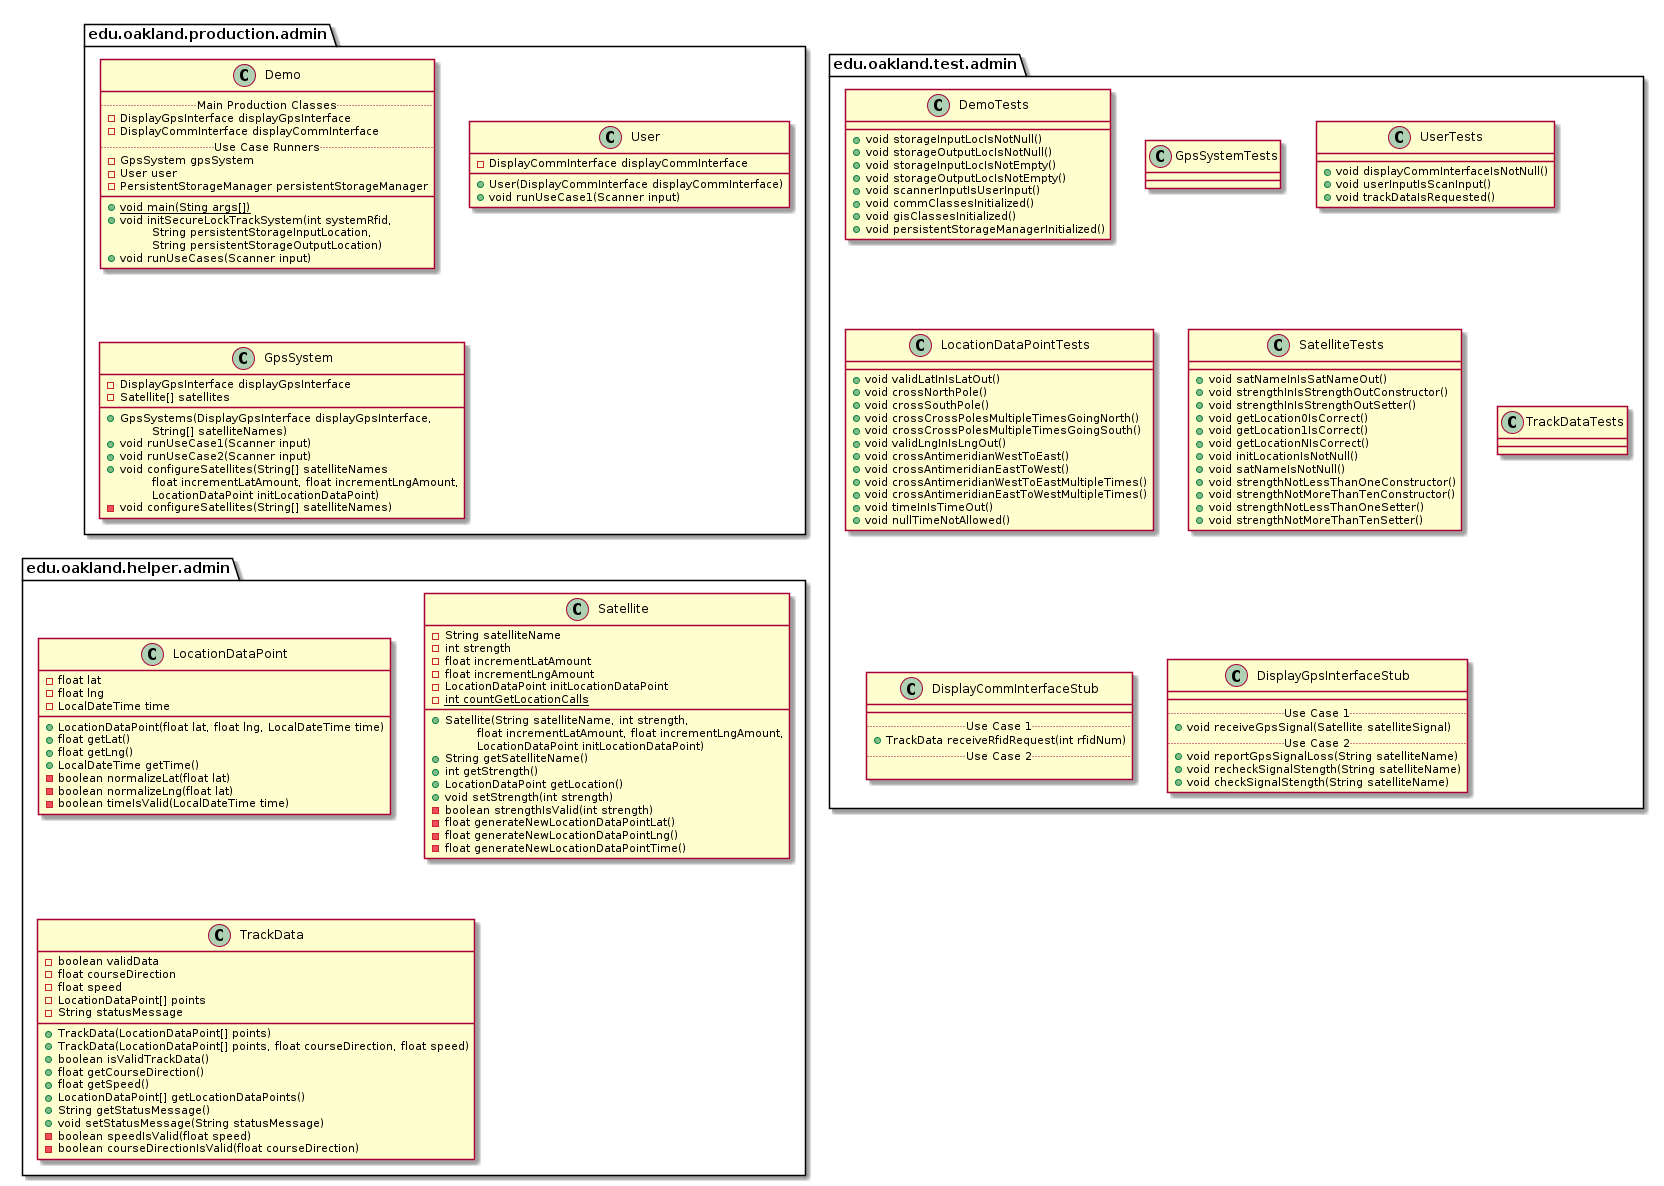

The diagram above was rendered by PlantUML. Its source (embedded in the PNG):
@startuml AdminPackages


package edu.oakland.production.admin {

}


package edu.oakland.production.admin {
    class Demo {
        .. Main Production Classes ..
        - DisplayGpsInterface displayGpsInterface
        - DisplayCommInterface displayCommInterface
        .. Use Case Runners ..
        - GpsSystem gpsSystem
        - User user
        - PersistentStorageManager persistentStorageManager
        __
        {static} + void main(Sting args[])
        + void initSecureLockTrackSystem(int systemRfid,
        \tString persistentStorageInputLocation,
        \tString persistentStorageOutputLocation)
        + void runUseCases(Scanner input)
    }
}


package edu.oakland.production.admin {
    class User {
        - DisplayCommInterface displayCommInterface
        + User(DisplayCommInterface displayCommInterface)
        + void runUseCase1(Scanner input)
    }
}


package edu.oakland.production.admin {
    class GpsSystem {
        - DisplayGpsInterface displayGpsInterface
        - Satellite[] satellites
        __
        + GpsSystems(DisplayGpsInterface displayGpsInterface,
        \tString[] satelliteNames)
        + void runUseCase1(Scanner input)
        + void runUseCase2(Scanner input)
        + void configureSatellites(String[] satelliteNames
        \tfloat incrementLatAmount, float incrementLngAmount,
        \tLocationDataPoint initLocationDataPoint)
        - void configureSatellites(String[] satelliteNames)
    }
}



package edu.oakland.test.admin {
    
}


package edu.oakland.test.admin {
    class DemoTests {
        + void storageInputLocIsNotNull()
        + void storageOutputLocIsNotNull()
        + void storageInputLocIsNotEmpty()
        + void storageOutputLocIsNotEmpty()
        + void scannerInputIsUserInput()
        + void commClassesInitialized()
        + void gisClassesInitialized()
        + void persistentStorageManagerInitialized()
    }
}


package edu.oakland.test.admin {
    class GpsSystemTests {

    }
}


package edu.oakland.test.admin {
    class UserTests {
        + void displayCommInterfaceIsNotNull()
        + void userInputIsScanInput()
        + void trackDataIsRequested()
    }
}


package edu.oakland.test.admin {
    class LocationDataPointTests {
        + void validLatInIsLatOut()
        + void crossNorthPole()
        + void crossSouthPole()
        + void crossCrossPolesMultipleTimesGoingNorth()
        + void crossCrossPolesMultipleTimesGoingSouth()
        + void validLngInIsLngOut()
        + void crossAntimeridianWestToEast()
        + void crossAntimeridianEastToWest()
        + void crossAntimeridianWestToEastMultipleTimes()
        + void crossAntimeridianEastToWestMultipleTimes()
        + void timeInIsTimeOut()
        + void nullTimeNotAllowed()
    }
}


package edu.oakland.test.admin {
    class SatelliteTests {
       + void satNameInIsSatNameOut()
       + void strengthInIsStrengthOutConstructor()
       + void strengthInIsStrengthOutSetter()
       + void getLocation0IsCorrect()
       + void getLocation1IsCorrect()
       + void getLocationNIsCorrect()
       + void initLocationIsNotNull()
       + void satNameIsNotNull() 
       + void strengthNotLessThanOneConstructor()
       + void strengthNotMoreThanTenConstructor()
       + void strengthNotLessThanOneSetter()
       + void strengthNotMoreThanTenSetter()
    }
}


package edu.oakland.test.admin {
    class TrackDataTests {
        
    }
}


package edu.oakland.test.admin {
    class DisplayCommInterfaceStub {
        __
        .. Use Case 1 ..
        + TrackData receiveRfidRequest(int rfidNum)
        .. Use Case 2 ..

    }
}


package edu.oakland.test.admin {
    class DisplayGpsInterfaceStub {
        __
        .. Use Case 1 ..
        + void receiveGpsSignal(Satellite satelliteSignal)
        .. Use Case 2 ..
        + void reportGpsSignalLoss(String satelliteName)
        + void recheckSignalStength(String satelliteName)
        + void checkSignalStength(String satelliteName)
    }
}



package edu.oakland.helper.admin {
    
}


package edu.oakland.helper.admin {
    class LocationDataPoint {
        - float lat
        - float lng
        - LocalDateTime time
        + LocationDataPoint(float lat, float lng, LocalDateTime time)
        + float getLat()
        + float getLng()
        + LocalDateTime getTime()
        - boolean normalizeLat(float lat)
        - boolean normalizeLng(float lat)
        - boolean timeIsValid(LocalDateTime time)
    }
}


package edu.oakland.helper.admin {
    class Satellite {
        - String satelliteName
        - int strength
        - float incrementLatAmount
        - float incrementLngAmount
        - LocationDataPoint initLocationDataPoint
        {static} - int countGetLocationCalls
        __
        + Satellite(String satelliteName, int strength,
        \tfloat incrementLatAmount, float incrementLngAmount,
        \tLocationDataPoint initLocationDataPoint)
        + String getSatelliteName()
        + int getStrength()
        + LocationDataPoint getLocation()
        + void setStrength(int strength)
        - boolean strengthIsValid(int strength)
        - float generateNewLocationDataPointLat()
        - float generateNewLocationDataPointLng()
        - float generateNewLocationDataPointTime()
    }
}


package edu.oakland.helper.admin {
    class TrackData {
        - boolean validData
        - float courseDirection
        - float speed
        - LocationDataPoint[] points
        - String statusMessage
        + TrackData(LocationDataPoint[] points)
        + TrackData(LocationDataPoint[] points, float courseDirection, float speed)
        + boolean isValidTrackData()
        + float getCourseDirection()
        + float getSpeed()
        + LocationDataPoint[] getLocationDataPoints()
        + String getStatusMessage()
        + void setStatusMessage(String statusMessage)
        - boolean speedIsValid(float speed)
        - boolean courseDirectionIsValid(float courseDirection)
    }
}



@enduml